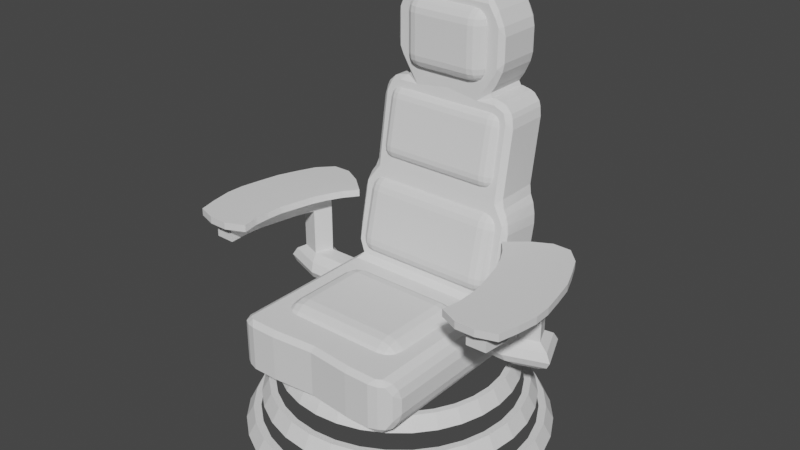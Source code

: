 # Source: TimeMachine.blend  (saved by Blender 3.0.42; exported with 4.5.12 LTS)
import bpy
from mathutils import Matrix  # noqa: F401  (used for matrix-valued properties, if any)

bpy.ops.wm.read_factory_settings(use_empty=True)
scene = bpy.context.scene
scene.name = 'Scene'

# ---- collections
col_reference_images = bpy.data.collections.new('Reference Images'); scene.collection.children.link(col_reference_images)
col_chair = bpy.data.collections.new('Chair'); scene.collection.children.link(col_chair)
col_cushions = bpy.data.collections.new('Cushions'); col_chair.children.link(col_cushions)

# ---- world
world_world = bpy.data.worlds.new('World'); scene.world = world_world
world_world.use_nodes = True; world_world.node_tree.nodes.clear()
_N = world_world.node_tree.nodes; _L = world_world.node_tree.links
n0 = _N.new('ShaderNodeOutputWorld'); n0.name = 'World Output'; n0.location = (300, 300)
n1 = _N.new('ShaderNodeBackground'); n1.name = 'Background'; n1.location = (10, 300)
n1.inputs[0].default_value = (0.05088, 0.05088, 0.05088, 1.0)
_L.new(n1.outputs[0], n0.inputs[0])
n0.is_active_output = True
world_world.color = (0.05088, 0.05088, 0.05088)
world_world.use_sun_shadow = False
world_world.sun_shadow_jitter_overblur = 0.0

# ---- meshes
me_cube_001 = bpy.data.meshes.new('Cube.001')
me_cube_001.from_pydata([(-0.6013, -0.1957, 1.017), (-0.6013, -0.1957, 1.18), (-0.6013, 1.097, 1.017), (-0.6013, 1.097, 1.18), (0.6013, -0.1957, 1.017), (0.6013, -0.1957, 1.18), (0.6013, 1.097, 1.017), (0.6013, 1.097, 1.18), (-0.6013, 0.7462, 1.017), (-0.6013, 0.7462, 1.18), (0.6013, 0.7462, 1.017), (0.6013, 0.7462, 1.18), (-0.3862, 0.9741, 2.692), (-0.3862, 1.324, 2.692), (0.3862, 0.9741, 2.692), (0.3862, 1.324, 2.692), (-0.3862, 0.9741, 2.909), (-0.3862, 1.324, 2.909), (0.3862, 0.9741, 2.909), (0.3862, 1.324, 2.909), (-0.3331, 1.324, 3.024), (-0.3331, 0.9741, 3.024), (0.3331, 1.324, 3.024), (0.3331, 0.9741, 3.024), (0.4817, 1.097, 0.9201), (0.4817, 1.097, 1.276), (0.4817, -0.2814, 0.9201), (0.4817, -0.2814, 1.276), (0.4817, 0.7462, 1.276), (0.4817, 0.7462, 0.9201), (0.4817, 1.224, 1.901), (0.4817, 0.8738, 1.901), (0.3331, 1.324, 2.577), (0.3331, 0.9741, 2.577), (0.2837, 1.097, 0.9201), (0.2837, -0.2814, 1.276), (0.2837, 0.7462, 0.9201), (0.2837, 1.097, 1.276), (0.2837, -0.2814, 0.9201), (0.2837, 0.7462, 1.276), (0.2837, 1.224, 1.901), (0.2837, 0.8738, 1.901), (0.2837, 1.324, 2.502), (0.2837, 0.9741, 2.502), (0.2837, 1.324, 3.099), (0.2837, 0.9741, 3.099), (0.3592, 1.324, 2.502), (0.4817, 1.304, 2.38), (0.4459, 1.318, 2.467), (0.4817, 0.9537, 2.38), (0.3592, 0.9741, 2.502), (0.4459, 0.9681, 2.467), (0.5454, 1.097, 1.276), (0.5454, -0.2418, 0.9201), (0.5454, 0.7462, 1.276), (0.5454, 1.097, 0.9201), (0.5454, -0.2418, 1.276), (0.5454, 0.7462, 0.9201), (0.0, 1.097, 0.9201), (0.0, -0.2554, 1.276), (0.0, 0.7462, 0.9201), (0.0, 1.097, 1.276), (0.0, -0.2554, 0.9201), (0.0, 0.7462, 1.276), (0.0, 1.224, 1.901), (0.0, 0.8738, 1.901), (0.0, 1.324, 2.502), (0.0, 0.9741, 2.502), (0.0, 1.324, 3.099), (0.0, 0.9741, 3.099), (-0.4817, 1.097, 0.9201), (-0.4817, 1.097, 1.276), (-0.4817, -0.2814, 0.9201), (-0.4817, -0.2814, 1.276), (-0.4817, 0.7462, 1.276), (-0.4817, 0.7462, 0.9201), (-0.4817, 1.224, 1.901), (-0.4817, 0.8738, 1.901), (-0.3331, 1.324, 2.577), (-0.3331, 0.9741, 2.577), (-0.2837, 1.097, 0.9201), (-0.2837, -0.2814, 1.276), (-0.2837, 0.7462, 0.9201), (-0.2837, 1.097, 1.276), (-0.2837, -0.2814, 0.9201), (-0.2837, 0.7462, 1.276), (-0.2837, 1.224, 1.901), (-0.2837, 0.8738, 1.901), (-0.2837, 1.324, 2.502), (-0.2837, 0.9741, 2.502), (-0.2837, 1.324, 3.099), (-0.2837, 0.9741, 3.099), (-0.3592, 1.324, 2.502), (-0.4817, 1.304, 2.38), (-0.4459, 1.318, 2.467), (-0.4817, 0.9537, 2.38), (-0.3592, 0.9741, 2.502), (-0.4459, 0.9681, 2.467), (-0.5454, 1.097, 1.276), (-0.5454, -0.2418, 0.9201), (-0.5454, 0.7462, 1.276), (-0.5454, 1.097, 0.9201), (-0.5454, -0.2418, 1.276), (-0.5454, 0.7462, 0.9201), (0.5235, 0.7614, 1.351), (0.5235, 1.109, 1.336), (0.5235, 0.8616, 1.841), (0.5235, 1.209, 1.826), (0.5543, 0.7811, 1.447), (0.5543, 1.125, 1.413), (0.5543, 0.8459, 1.764), (0.5543, 1.189, 1.73), (-0.5235, 0.7614, 1.351), (-0.5235, 1.109, 1.336), (-0.5235, 0.8616, 1.841), (-0.5235, 1.209, 1.826), (-0.5543, 0.7811, 1.447), (-0.5543, 1.125, 1.413), (-0.5543, 0.8459, 1.764), (-0.5543, 1.189, 1.73)], [], [(101, 103, 8, 2), (55, 52, 7, 6), (10, 11, 5, 4), (84, 62, 59, 81), (57, 10, 4, 53), (101, 2, 3, 98), (63, 65, 87, 85), (55, 6, 10, 57), (6, 7, 11, 10), (21, 16, 12, 79), (23, 33, 14, 18), (22, 23, 18, 19), (18, 14, 15, 19), (58, 60, 82, 80), (42, 44, 22, 32), (83, 86, 64, 61), (43, 42, 32, 33), (72, 84, 81, 73), (80, 70, 71, 83), (88, 78, 20, 90), (32, 22, 19, 15), (90, 91, 69, 68), (54, 11, 7, 52), (45, 43, 33, 23), (41, 31, 49, 51, 50, 43), (39, 28, 31, 41), (34, 24, 29, 36), (49, 31, 30, 47), (54, 28, 27, 56), (36, 29, 26, 38), (53, 56, 27, 26), (34, 37, 25, 24), (58, 61, 37, 34), (60, 36, 38, 62), (58, 34, 36, 60), (65, 41, 43, 67), (63, 39, 41, 65), (67, 43, 45, 69), (44, 45, 23, 22), (33, 32, 15, 14), (43, 50, 46, 42), (25, 37, 40, 30), (28, 39, 35, 27), (26, 27, 35, 38), (25, 30, 107, 105), (49, 47, 48, 51), (51, 48, 46, 50), (30, 40, 42, 46, 48, 47), (4, 5, 56, 53), (11, 54, 56, 5), (28, 54, 52, 25), (24, 55, 57, 29), (29, 57, 53, 26), (24, 25, 52, 55), (44, 68, 69, 45), (79, 12, 13, 78), (42, 66, 68, 44), (2, 8, 9, 3), (40, 64, 66, 42), (103, 99, 0, 8), (37, 61, 64, 40), (117, 116, 118, 119), (38, 35, 59, 62), (39, 63, 59, 35), (8, 0, 1, 9), (115, 119, 118, 114), (70, 75, 103, 101), (76, 115, 114, 77), (87, 89, 96, 97, 95, 77), (74, 112, 113, 71), (78, 13, 17, 20), (89, 79, 78, 88), (91, 21, 79, 89), (16, 17, 13, 12), (60, 62, 84, 82), (99, 72, 73, 102), (90, 20, 21, 91), (89, 88, 92, 96), (20, 17, 16, 21), (75, 72, 99, 103), (82, 84, 72, 75), (95, 93, 76, 77), (85, 87, 77, 74), (97, 96, 92, 94), (71, 113, 115, 76), (71, 76, 86, 83), (74, 73, 81, 85), (0, 99, 102, 1), (95, 97, 94, 93), (76, 93, 94, 92, 88, 86), (9, 1, 102, 100), (88, 90, 68, 66), (70, 101, 98, 71), (74, 71, 98, 100), (113, 117, 119, 115), (77, 114, 112, 74), (86, 88, 66, 64), (114, 118, 116, 112), (112, 116, 117, 113), (85, 81, 59, 63), (67, 69, 91, 89), (65, 67, 89, 87), (58, 80, 83, 61), (100, 102, 73, 74), (100, 98, 3, 9), (80, 82, 75, 70), (105, 107, 111, 109), (31, 28, 104, 106), (30, 31, 106, 107), (28, 25, 105, 104), (109, 111, 110, 108), (107, 106, 110, 111), (106, 104, 108, 110), (104, 105, 109, 108)])
_uv = me_cube_001.uv_layers.new(name='UVMap')
_uv.uv.foreach_set('vector', [0.3546, 0.5, 0.3546, 0.5678, 0.375, 0.5678, 0.375, 0.5, 0.375, 0.4796, 0.625, 0.4796, 0.625, 0.5, 0.375, 0.5, 0.375, 0.5678, 0.625, 0.5678, 0.625, 0.75, 0.375, 0.75, 0.375, 0.8206, 0.375, 0.875, 0.625, 0.875, 0.625, 0.8206, 0.3546, 0.5678, 0.375, 0.5678, 0.375, 0.75, 0.3546, 0.75, 0.375, 0.4796, 0.375, 0.5, 0.625, 0.5, 0.625, 0.4796, 0.75, 0.5678, 0.75, 0.5678, 0.6956, 0.5678, 0.6956, 0.5678, 0.3546, 0.5, 0.375, 0.5, 0.375, 0.5678, 0.3546, 0.5678, 0.375, 0.5, 0.625, 0.5, 0.625, 0.5678, 0.375, 0.5678, 0.6956, 0.5678, 0.6956, 0.5678, 0.6956, 0.5678, 0.6956, 0.5678, 0.6956, 0.5678, 0.6956, 0.5678, 0.6956, 0.5678, 0.6956, 0.5678, 0.6956, 0.5, 0.6956, 0.5678, 0.6956, 0.5678, 0.6956, 0.5, 0.6956, 0.5678, 0.6956, 0.5678, 0.625, 0.4294, 0.625, 0.4294, 0.25, 0.5, 0.25, 0.5678, 0.3044, 0.5678, 0.3044, 0.5, 0.625, 0.4294, 0.625, 0.4294, 0.625, 0.4294, 0.625, 0.4294, 0.625, 0.4294, 0.625, 0.4294, 0.625, 0.375, 0.625, 0.375, 0.6956, 0.5678, 0.625, 0.4294, 0.625, 0.4294, 0.6956, 0.5678, 0.375, 0.7826, 0.375, 0.8206, 0.625, 0.8206, 0.625, 0.7826, 0.375, 0.4294, 0.375, 0.4674, 0.625, 0.4674, 0.625, 0.4294, 0.625, 0.4294, 0.625, 0.4294, 0.625, 0.4294, 0.625, 0.4294, 0.625, 0.4294, 0.625, 0.4294, 0.625, 0.4294, 0.625, 0.4294, 0.6956, 0.5, 0.6956, 0.5678, 0.75, 0.5678, 0.75, 0.5, 0.6454, 0.5678, 0.625, 0.5678, 0.625, 0.5, 0.625, 0.4796, 0.6956, 0.5678, 0.6956, 0.5678, 0.6956, 0.5678, 0.6956, 0.5678, 0.6956, 0.5678, 0.6576, 0.5678, 0.6576, 0.5678, 0.6599, 0.5678, 0.6811, 0.5678, 0.6956, 0.5678, 0.6956, 0.5678, 0.6576, 0.5678, 0.6576, 0.5678, 0.6956, 0.5678, 0.3044, 0.5, 0.3424, 0.5, 0.3424, 0.5678, 0.3044, 0.5678, 0.6576, 0.5678, 0.6576, 0.5678, 0.625, 0.4674, 0.625, 0.4674, 0.6454, 0.5678, 0.6576, 0.5678, 0.6576, 0.75, 0.6454, 0.75, 0.3044, 0.5678, 0.3424, 0.5678, 0.3424, 0.75, 0.3044, 0.75, 0.375, 0.7704, 0.625, 0.7704, 0.625, 0.7826, 0.375, 0.7826, 0.375, 0.4294, 0.625, 0.4294, 0.625, 0.4674, 0.375, 0.4674, 0.375, 0.375, 0.625, 0.375, 0.625, 0.4294, 0.375, 0.4294, 0.25, 0.5678, 0.3044, 0.5678, 0.3044, 0.75, 0.25, 0.75, 0.25, 0.5, 0.3044, 0.5, 0.3044, 0.5678, 0.25, 0.5678, 0.75, 0.5678, 0.6956, 0.5678, 0.6956, 0.5678, 0.75, 0.5678, 0.75, 0.5678, 0.6956, 0.5678, 0.6956, 0.5678, 0.75, 0.5678, 0.75, 0.5678, 0.6956, 0.5678, 0.6956, 0.5678, 0.75, 0.5678, 0.6956, 0.5, 0.6956, 0.5678, 0.6956, 0.5678, 0.6956, 0.5, 0.6956, 0.5678, 0.625, 0.4294, 0.625, 0.4294, 0.6956, 0.5678, 0.6956, 0.5678, 0.6811, 0.5678, 0.625, 0.4439, 0.625, 0.4294, 0.625, 0.4674, 0.625, 0.4294, 0.625, 0.4294, 0.625, 0.4674, 0.6576, 0.5678, 0.6956, 0.5678, 0.6956, 0.75, 0.6576, 0.75, 0.375, 0.7826, 0.625, 0.7826, 0.625, 0.8206, 0.375, 0.8206, 0.625, 0.4674, 0.625, 0.4674, 0.625, 0.4674, 0.625, 0.4674, 0.6576, 0.5678, 0.625, 0.4674, 0.6254, 0.4663, 0.6599, 0.5678, 0.6599, 0.5678, 0.6254, 0.4663, 0.625, 0.4439, 0.6811, 0.5678, 0.625, 0.4674, 0.625, 0.4294, 0.625, 0.4294, 0.625, 0.4439, 0.6254, 0.4663, 0.625, 0.4674, 0.375, 0.75, 0.625, 0.75, 0.625, 0.7704, 0.375, 0.7704, 0.625, 0.5678, 0.6454, 0.5678, 0.6454, 0.75, 0.625, 0.75, 0.6576, 0.5678, 0.6454, 0.5678, 0.625, 0.4796, 0.625, 0.4674, 0.3424, 0.5, 0.3546, 0.5, 0.3546, 0.5678, 0.3424, 0.5678, 0.3424, 0.5678, 0.3546, 0.5678, 0.3546, 0.75, 0.3424, 0.75, 0.375, 0.4674, 0.625, 0.4674, 0.625, 0.4796, 0.375, 0.4796, 0.6956, 0.5, 0.75, 0.5, 0.75, 0.5678, 0.6956, 0.5678, 0.6956, 0.5678, 0.6956, 0.5678, 0.625, 0.4294, 0.625, 0.4294, 0.625, 0.4294, 0.625, 0.375, 0.625, 0.375, 0.625, 0.4294, 0.375, 0.5, 0.375, 0.5678, 0.625, 0.5678, 0.625, 0.5, 0.625, 0.4294, 0.625, 0.375, 0.625, 0.375, 0.625, 0.4294, 0.3546, 0.5678, 0.3546, 0.75, 0.375, 0.75, 0.375, 0.5678, 0.625, 0.4294, 0.625, 0.375, 0.625, 0.375, 0.625, 0.4294, 0.625, 0.4674, 0.6576, 0.5678, 0.6576, 0.5678, 0.625, 0.4674, 0.375, 0.8206, 0.625, 0.8206, 0.625, 0.875, 0.375, 0.875, 0.6956, 0.5678, 0.75, 0.5678, 0.75, 0.75, 0.6956, 0.75, 0.375, 0.5678, 0.375, 0.75, 0.625, 0.75, 0.625, 0.5678, 0.625, 0.4674, 0.625, 0.4674, 0.6576, 0.5678, 0.6576, 0.5678, 0.3424, 0.5, 0.3424, 0.5678, 0.3546, 0.5678, 0.3546, 0.5, 0.625, 0.4674, 0.625, 0.4674, 0.6576, 0.5678, 0.6576, 0.5678, 0.6956, 0.5678, 0.6956, 0.5678, 0.6811, 0.5678, 0.6599, 0.5678, 0.6576, 0.5678, 0.6576, 0.5678, 0.6576, 0.5678, 0.6576, 0.5678, 0.625, 0.4674, 0.625, 0.4674, 0.625, 0.4294, 0.625, 0.4294, 0.625, 0.4294, 0.625, 0.4294, 0.6956, 0.5678, 0.6956, 0.5678, 0.625, 0.4294, 0.625, 0.4294, 0.6956, 0.5678, 0.6956, 0.5678, 0.6956, 0.5678, 0.6956, 0.5678, 0.6956, 0.5678, 0.625, 0.4294, 0.625, 0.4294, 0.6956, 0.5678, 0.25, 0.5678, 0.25, 0.75, 0.3044, 0.75, 0.3044, 0.5678, 0.375, 0.7704, 0.375, 0.7826, 0.625, 0.7826, 0.625, 0.7704, 0.6956, 0.5, 0.6956, 0.5, 0.6956, 0.5678, 0.6956, 0.5678, 0.6956, 0.5678, 0.625, 0.4294, 0.625, 0.4439, 0.6811, 0.5678, 0.6956, 0.5, 0.6956, 0.5, 0.6956, 0.5678, 0.6956, 0.5678, 0.3424, 0.5678, 0.3424, 0.75, 0.3546, 0.75, 0.3546, 0.5678, 0.3044, 0.5678, 0.3044, 0.75, 0.3424, 0.75, 0.3424, 0.5678, 0.6576, 0.5678, 0.625, 0.4674, 0.625, 0.4674, 0.6576, 0.5678, 0.6956, 0.5678, 0.6956, 0.5678, 0.6576, 0.5678, 0.6576, 0.5678, 0.6599, 0.5678, 0.6811, 0.5678, 0.625, 0.4439, 0.6254, 0.4663, 0.625, 0.4674, 0.625, 0.4674, 0.625, 0.4674, 0.625, 0.4674, 0.625, 0.4674, 0.625, 0.4674, 0.625, 0.4294, 0.625, 0.4294, 0.6576, 0.5678, 0.6576, 0.75, 0.6956, 0.75, 0.6956, 0.5678, 0.375, 0.75, 0.375, 0.7704, 0.625, 0.7704, 0.625, 0.75, 0.6576, 0.5678, 0.6599, 0.5678, 0.6254, 0.4663, 0.625, 0.4674, 0.625, 0.4674, 0.625, 0.4674, 0.6254, 0.4663, 0.625, 0.4439, 0.625, 0.4294, 0.625, 0.4294, 0.625, 0.5678, 0.625, 0.75, 0.6454, 0.75, 0.6454, 0.5678, 0.625, 0.4294, 0.625, 0.4294, 0.625, 0.375, 0.625, 0.375, 0.375, 0.4674, 0.375, 0.4796, 0.625, 0.4796, 0.625, 0.4674, 0.6576, 0.5678, 0.625, 0.4674, 0.625, 0.4796, 0.6454, 0.5678, 0.625, 0.4674, 0.625, 0.4674, 0.625, 0.4674, 0.625, 0.4674, 0.6576, 0.5678, 0.6576, 0.5678, 0.6576, 0.5678, 0.6576, 0.5678, 0.625, 0.4294, 0.625, 0.4294, 0.625, 0.375, 0.625, 0.375, 0.6576, 0.5678, 0.6576, 0.5678, 0.6576, 0.5678, 0.6576, 0.5678, 0.6576, 0.5678, 0.6576, 0.5678, 0.625, 0.4674, 0.625, 0.4674, 0.6956, 0.5678, 0.6956, 0.75, 0.75, 0.75, 0.75, 0.5678, 0.75, 0.5678, 0.75, 0.5678, 0.6956, 0.5678, 0.6956, 0.5678, 0.75, 0.5678, 0.75, 0.5678, 0.6956, 0.5678, 0.6956, 0.5678, 0.375, 0.375, 0.375, 0.4294, 0.625, 0.4294, 0.625, 0.375, 0.6454, 0.5678, 0.6454, 0.75, 0.6576, 0.75, 0.6576, 0.5678, 0.6454, 0.5678, 0.625, 0.4796, 0.625, 0.5, 0.625, 0.5678, 0.3044, 0.5, 0.3044, 0.5678, 0.3424, 0.5678, 0.3424, 0.5, 0.625, 0.4674, 0.625, 0.4674, 0.625, 0.4674, 0.625, 0.4674, 0.6576, 0.5678, 0.6576, 0.5678, 0.6576, 0.5678, 0.6576, 0.5678, 0.625, 0.4674, 0.6576, 0.5678, 0.6576, 0.5678, 0.625, 0.4674, 0.6576, 0.5678, 0.625, 0.4674, 0.625, 0.4674, 0.6576, 0.5678, 0.625, 0.4674, 0.625, 0.4674, 0.6576, 0.5678, 0.6576, 0.5678, 0.625, 0.4674, 0.6576, 0.5678, 0.6576, 0.5678, 0.625, 0.4674, 0.6576, 0.5678, 0.6576, 0.5678, 0.6576, 0.5678, 0.6576, 0.5678, 0.6576, 0.5678, 0.625, 0.4674, 0.625, 0.4674, 0.6576, 0.5678])
me_cube_001.use_remesh_fix_poles = True
me_cube_001.use_remesh_preserve_attributes = False
me_cube_001.update()
me_cylinder = bpy.data.meshes.new('Cylinder')
me_cylinder.from_pydata([(0.0, 0.97, -0.045), (0.0, 0.97, 0.045), (0.1892, 0.9514, -0.045), (0.1892, 0.9514, 0.045), (0.3712, 0.8962, -0.045), (0.3712, 0.8962, 0.045), (0.5389, 0.8065, -0.045), (0.5389, 0.8065, 0.045), (0.6859, 0.6859, -0.045), (0.6859, 0.6859, 0.045), (0.8065, 0.5389, -0.045), (0.8065, 0.5389, 0.045), (0.8962, 0.3712, -0.045), (0.8962, 0.3712, 0.045), (0.9514, 0.1892, -0.045), (0.9514, 0.1892, 0.045), (0.97, -4.24e-08, -0.045), (0.97, -4.24e-08, 0.045), (0.9514, -0.1892, -0.045), (0.9514, -0.1892, 0.045), (0.8962, -0.3712, -0.045), (0.8962, -0.3712, 0.045), (0.8065, -0.5389, -0.045), (0.8065, -0.5389, 0.045), (0.6859, -0.6859, -0.045), (0.6859, -0.6859, 0.045), (0.5389, -0.8065, -0.045), (0.5389, -0.8065, 0.045), (0.3712, -0.8962, -0.045), (0.3712, -0.8962, 0.045), (0.1892, -0.9514, -0.045), (0.1892, -0.9514, 0.045), (-8.48e-08, -0.97, -0.045), (-8.48e-08, -0.97, 0.045), (-0.1892, -0.9514, -0.045), (-0.1892, -0.9514, 0.045), (-0.3712, -0.8962, -0.045), (-0.3712, -0.8962, 0.045), (-0.5389, -0.8065, -0.045), (-0.5389, -0.8065, 0.045), (-0.6859, -0.6859, -0.045), (-0.6859, -0.6859, 0.045), (-0.8065, -0.5389, -0.045), (-0.8065, -0.5389, 0.045), (-0.8962, -0.3712, -0.045), (-0.8962, -0.3712, 0.045), (-0.9514, -0.1892, -0.045), (-0.9514, -0.1892, 0.045), (-0.97, 1.157e-08, -0.045), (-0.97, 1.157e-08, 0.045), (-0.9514, 0.1892, -0.045), (-0.9514, 0.1892, 0.045), (-0.8962, 0.3712, -0.045), (-0.8962, 0.3712, 0.045), (-0.8065, 0.5389, -0.045), (-0.8065, 0.5389, 0.045), (-0.6859, 0.6859, -0.045), (-0.6859, 0.6859, 0.045), (-0.5389, 0.8065, -0.045), (-0.5389, 0.8065, 0.045), (-0.3712, 0.8962, -0.045), (-0.3712, 0.8962, 0.045), (-0.1892, 0.9514, -0.045), (-0.1892, 0.9514, 0.045)], [], [(0, 1, 3, 2), (2, 3, 5, 4), (4, 5, 7, 6), (6, 7, 9, 8), (8, 9, 11, 10), (10, 11, 13, 12), (12, 13, 15, 14), (14, 15, 17, 16), (16, 17, 19, 18), (18, 19, 21, 20), (20, 21, 23, 22), (22, 23, 25, 24), (24, 25, 27, 26), (26, 27, 29, 28), (28, 29, 31, 30), (30, 31, 33, 32), (32, 33, 35, 34), (34, 35, 37, 36), (36, 37, 39, 38), (38, 39, 41, 40), (40, 41, 43, 42), (42, 43, 45, 44), (44, 45, 47, 46), (46, 47, 49, 48), (48, 49, 51, 50), (50, 51, 53, 52), (52, 53, 55, 54), (54, 55, 57, 56), (56, 57, 59, 58), (58, 59, 61, 60), (60, 61, 63, 62), (62, 63, 1, 0)])
_uv = me_cylinder.uv_layers.new(name='UVMap')
_uv.uv.foreach_set('vector', [1.0, 0.0, 1.0, 1.0, 0.9688, 1.0, 0.9688, 0.0, 0.9688, 0.0, 0.9688, 1.0, 0.9375, 1.0, 0.9375, 0.0, 0.9375, 0.0, 0.9375, 1.0, 0.9062, 1.0, 0.9062, 0.0, 0.9062, 0.0, 0.9062, 1.0, 0.875, 1.0, 0.875, 0.0, 0.875, 0.0, 0.875, 1.0, 0.8438, 1.0, 0.8438, 0.0, 0.8438, 0.0, 0.8438, 1.0, 0.8125, 1.0, 0.8125, 0.0, 0.8125, 0.0, 0.8125, 1.0, 0.7812, 1.0, 0.7812, 0.0, 0.7812, 0.0, 0.7812, 1.0, 0.75, 1.0, 0.75, 0.0, 0.75, 0.0, 0.75, 1.0, 0.7188, 1.0, 0.7188, 0.0, 0.7188, 0.0, 0.7188, 1.0, 0.6875, 1.0, 0.6875, 0.0, 0.6875, 0.0, 0.6875, 1.0, 0.6562, 1.0, 0.6562, 0.0, 0.6562, 0.0, 0.6562, 1.0, 0.625, 1.0, 0.625, 0.0, 0.625, 0.0, 0.625, 1.0, 0.5938, 1.0, 0.5938, 0.0, 0.5938, 0.0, 0.5938, 1.0, 0.5625, 1.0, 0.5625, 0.0, 0.5625, 0.0, 0.5625, 1.0, 0.5312, 1.0, 0.5312, 0.0, 0.5312, 0.0, 0.5312, 1.0, 0.5, 1.0, 0.5, 0.0, 0.5, 0.0, 0.5, 1.0, 0.4688, 1.0, 0.4688, 0.0, 0.4688, 0.0, 0.4688, 1.0, 0.4375, 1.0, 0.4375, 0.0, 0.4375, 0.0, 0.4375, 1.0, 0.4062, 1.0, 0.4062, 0.0, 0.4062, 0.0, 0.4062, 1.0, 0.375, 1.0, 0.375, 0.0, 0.375, 0.0, 0.375, 1.0, 0.3438, 1.0, 0.3438, 0.0, 0.3438, 0.0, 0.3438, 1.0, 0.3125, 1.0, 0.3125, 0.0, 0.3125, 0.0, 0.3125, 1.0, 0.2812, 1.0, 0.2812, 0.0, 0.2812, 0.0, 0.2812, 1.0, 0.25, 1.0, 0.25, 0.0, 0.25, 0.0, 0.25, 1.0, 0.2188, 1.0, 0.2188, 0.0, 0.2188, 0.0, 0.2188, 1.0, 0.1875, 1.0, 0.1875, 0.0, 0.1875, 0.0, 0.1875, 1.0, 0.1562, 1.0, 0.1562, 0.0, 0.1562, 0.0, 0.1562, 1.0, 0.125, 1.0, 0.125, 0.0, 0.125, 0.0, 0.125, 1.0, 0.09375, 1.0, 0.09375, 0.0, 0.09375, 0.0, 0.09375, 1.0, 0.0625, 1.0, 0.0625, 0.0, 0.0625, 0.0, 0.0625, 1.0, 0.03125, 1.0, 0.03125, 0.0, 0.03125, 0.0, 0.03125, 1.0, 0.0, 1.0, 0.0, 0.0])
me_cylinder.use_remesh_fix_poles = True
me_cylinder.use_remesh_preserve_attributes = False
me_cylinder.update()
me_plane = bpy.data.meshes.new('Plane')
me_plane.from_pydata([(0.7537, -0.01756, 1.722), (1.128, -0.02922, 1.722), (0.5602, 0.8024, 1.722), (0.9271, 0.9726, 1.722), (0.741, 0.4125, 1.722), (1.153, 0.4899, 1.722), (1.074, 0.7541, 1.722), (0.6762, 0.6219, 1.722), (1.019, 0.8768, 1.722), (0.6271, 0.7147, 1.722), (0.7162, 0.5172, 1.722), (1.124, 0.6271, 1.722), (0.7754, 0.2038, 1.722), (1.182, 0.2367, 1.722), (1.178, 0.3544, 1.722), (0.7684, 0.2992, 1.722), (0.7747, 0.09185, 1.722), (1.16, 0.1012, 1.722), (0.8784, -0.07347, 1.722), (1.003, -0.07168, 1.722), (0.8078, 0.9748, 1.722), (0.684, 0.9084, 1.722), (1.015, 0.4661, 1.722), (0.8782, 0.4374, 1.722), (0.9414, 0.7393, 1.722), (0.8088, 0.6903, 1.722), (0.8886, 0.8646, 1.722), (0.7578, 0.8045, 1.722), (0.9878, 0.6064, 1.722), (0.852, 0.5657, 1.722), (1.047, 0.2012, 1.722), (0.9109, 0.189, 1.722), (1.041, 0.3237, 1.722), (0.9048, 0.3033, 1.722), (1.032, 0.05935, 1.722), (0.9031, 0.05589, 1.722), (0.7537, -0.01756, 1.675), (1.128, -0.02922, 1.675), (0.5602, 0.8024, 1.675), (0.9271, 0.9726, 1.675), (0.741, 0.4125, 1.675), (1.153, 0.4899, 1.675), (1.074, 0.7541, 1.675), (0.6762, 0.6219, 1.675), (1.019, 0.8768, 1.675), (0.6271, 0.7147, 1.675), (0.7162, 0.5172, 1.675), (1.124, 0.6271, 1.675), (0.7754, 0.2038, 1.675), (1.182, 0.2367, 1.675), (1.178, 0.3544, 1.675), (0.7684, 0.2992, 1.675), (0.7747, 0.09185, 1.675), (1.16, 0.1012, 1.675), (0.8784, -0.07347, 1.675), (1.003, -0.07168, 1.675), (0.8078, 0.9748, 1.675), (0.684, 0.9084, 1.675), (1.015, 0.408, 1.675), (0.8782, 0.3793, 1.675), (0.9414, 0.6813, 1.675), (0.8088, 0.6323, 1.675), (0.8886, 0.8066, 1.675), (0.7578, 0.7465, 1.675), (0.9878, 0.5484, 1.675), (0.852, 0.5077, 1.675), (1.047, 0.1432, 1.675), (0.9109, 0.131, 1.675), (1.041, 0.2657, 1.675), (0.9048, 0.2453, 1.675), (1.032, 0.001327, 1.675), (0.9031, -0.002138, 1.675), (1.015, 0.408, 1.551), (0.8782, 0.3793, 1.551), (0.9414, 0.6813, 1.551), (0.8088, 0.6323, 1.551), (0.8886, 0.8066, 1.551), (0.7578, 0.7465, 1.551), (0.9878, 0.5484, 1.551), (0.852, 0.5077, 1.551), (1.047, 0.1432, 1.551), (0.9109, 0.131, 1.551), (1.041, 0.2657, 1.551), (0.9048, 0.2453, 1.551), (1.032, 0.001327, 1.551), (0.9031, -0.002138, 1.551), (0.9414, 0.6813, 1.242), (0.8088, 0.6323, 1.242), (0.8886, 0.8066, 1.242), (0.7578, 0.7465, 1.242), (0.9414, 0.6813, 1.055), (0.8088, 0.6323, 1.055), (0.8886, 0.8066, 1.055), (0.7578, 0.7465, 1.055), (0.7665, 0.544, 1.149), (0.6622, 0.7778, 1.149), (1.038, 0.6442, 1.149), (0.9299, 0.9007, 1.149), (0.694, 0.7674, 1.202), (0.7805, 0.5733, 1.202), (1.006, 0.6565, 1.202), (0.9162, 0.8695, 1.202), (0.7773, 0.5666, 1.102), (1.013, 0.6537, 1.102), (0.9193, 0.8766, 1.102), (0.6867, 0.7698, 1.102), (0.5097, 0.6323, 1.242), (0.4587, 0.7465, 1.242), (0.5097, 0.6323, 1.055), (0.4587, 0.7465, 1.055), (0.4782, 0.5666, 1.102), (0.3948, 0.7674, 1.202), (0.4814, 0.5733, 1.202), (0.4674, 0.544, 1.149), (0.3876, 0.7698, 1.102), (0.3631, 0.7778, 1.149)], [], [(26, 20, 3, 8), (32, 22, 5, 14), (28, 24, 6, 11), (24, 26, 8, 6), (22, 28, 11, 5), (34, 30, 13, 17), (30, 32, 14, 13), (19, 34, 17, 1), (0, 16, 35, 18), (18, 35, 34, 19), (12, 15, 33, 31), (31, 33, 32, 30), (16, 12, 31, 35), (35, 31, 30, 34), (4, 10, 29, 23), (23, 29, 28, 22), (7, 9, 27, 25), (25, 27, 26, 24), (10, 7, 25, 29), (29, 25, 24, 28), (15, 4, 23, 33), (33, 23, 22, 32), (9, 2, 21, 27), (27, 21, 20, 26), (62, 44, 39, 56), (68, 50, 41, 58), (64, 47, 42, 60), (60, 42, 44, 62), (58, 41, 47, 64), (70, 53, 49, 66), (66, 49, 50, 68), (55, 37, 53, 70), (36, 54, 71, 52), (54, 55, 70, 71), (48, 67, 69, 51), (68, 58, 72, 82), (52, 71, 67, 48), (70, 66, 80, 84), (40, 59, 65, 46), (59, 69, 83, 73), (43, 61, 63, 45), (67, 71, 85, 81), (46, 65, 61, 43), (64, 60, 74, 78), (51, 69, 59, 40), (66, 68, 82, 80), (45, 63, 57, 38), (63, 62, 56, 57), (11, 6, 42, 47), (12, 16, 52, 48), (16, 0, 36, 52), (9, 7, 43, 45), (1, 17, 53, 37), (19, 1, 37, 55), (15, 12, 48, 51), (8, 3, 39, 44), (17, 13, 49, 53), (6, 8, 44, 42), (0, 18, 54, 36), (21, 2, 38, 57), (2, 9, 45, 38), (18, 19, 55, 54), (10, 4, 40, 46), (13, 14, 50, 49), (3, 20, 56, 39), (14, 5, 41, 50), (4, 15, 51, 40), (7, 10, 46, 43), (20, 21, 57, 56), (5, 11, 47, 41), (81, 80, 82, 83), (85, 84, 80, 81), (73, 72, 78, 79), (74, 76, 88, 86), (79, 78, 74, 75), (83, 82, 72, 73), (62, 63, 77, 76), (65, 59, 73, 79), (71, 70, 84, 85), (58, 64, 78, 72), (63, 61, 75, 77), (60, 62, 76, 74), (69, 67, 81, 83), (61, 65, 79, 75), (95, 98, 111, 115), (75, 74, 86, 87), (76, 77, 89, 88), (77, 75, 87, 89), (91, 90, 92, 93), (102, 103, 90, 91), (103, 104, 92, 90), (104, 105, 93, 92), (101, 98, 95, 97), (100, 101, 97, 96), (99, 100, 96, 94), (105, 95, 115, 114), (91, 93, 109, 108), (87, 86, 100, 99), (86, 88, 101, 100), (88, 89, 98, 101), (97, 95, 105, 104), (96, 97, 104, 103), (94, 96, 103, 102), (98, 89, 107, 111), (93, 105, 114, 109), (87, 99, 112, 106), (94, 102, 110, 113), (102, 91, 108, 110), (89, 87, 106, 107), (99, 94, 113, 112)])
_uv = me_plane.uv_layers.new(name='UVMap')
_uv.uv.foreach_set('vector', [0.757, 0.8812, 0.6667, 1.0, 1.0, 1.0, 1.09, 0.881, 0.7451, 0.3657, 0.6667, 0.5, 1.0, 0.5, 1.078, 0.3661, 0.7396, 0.6315, 0.7572, 0.7582, 1.091, 0.758, 1.073, 0.6313, 0.7572, 0.7582, 0.757, 0.8812, 1.09, 0.881, 1.091, 0.758, 0.6667, 0.5, 0.7396, 0.6315, 1.073, 0.6313, 1.0, 0.5, 0.7321, 0.1236, 0.7715, 0.2527, 1.105, 0.2525, 1.066, 0.1236, 0.7715, 0.2527, 0.7451, 0.3657, 1.078, 0.3661, 1.105, 0.2525, 0.6667, 0.0, 0.7321, 0.1236, 1.066, 0.1236, 1.0, 0.0, 0.0, 0.0, 0.0651, 0.1235, 0.3986, 0.1235, 0.3333, 0.0, 0.3333, 0.0, 0.3986, 0.1235, 0.7321, 0.1236, 0.6667, 0.0, 0.1051, 0.2531, 0.07845, 0.3648, 0.4118, 0.3652, 0.4383, 0.2529, 0.4383, 0.2529, 0.4118, 0.3652, 0.7451, 0.3657, 0.7715, 0.2527, 0.0651, 0.1235, 0.1051, 0.2531, 0.4383, 0.2529, 0.3986, 0.1235, 0.3986, 0.1235, 0.4383, 0.2529, 0.7715, 0.2527, 0.7321, 0.1236, 0.0, 0.5, 0.07305, 0.632, 0.4063, 0.6318, 0.3333, 0.5, 0.3333, 0.5, 0.4063, 0.6318, 0.7396, 0.6315, 0.6667, 0.5, 0.09045, 0.7586, 0.09028, 0.8815, 0.4237, 0.8814, 0.4238, 0.7584, 0.4238, 0.7584, 0.4237, 0.8814, 0.757, 0.8812, 0.7572, 0.7582, 0.07305, 0.632, 0.09045, 0.7586, 0.4238, 0.7584, 0.4063, 0.6318, 0.4063, 0.6318, 0.4238, 0.7584, 0.7572, 0.7582, 0.7396, 0.6315, 0.07845, 0.3648, 0.0, 0.5, 0.3333, 0.5, 0.4118, 0.3652, 0.4118, 0.3652, 0.3333, 0.5, 0.6667, 0.5, 0.7451, 0.3657, 0.09028, 0.8815, 0.0, 1.0, 0.3333, 1.0, 0.4237, 0.8814, 0.4237, 0.8814, 0.3333, 1.0, 0.6667, 1.0, 0.757, 0.8812, 0.757, 0.8812, 1.09, 0.881, 1.0, 1.0, 0.6667, 1.0, 0.7451, 0.3657, 1.078, 0.3661, 1.0, 0.5, 0.6667, 0.5, 0.7396, 0.6315, 1.073, 0.6313, 1.091, 0.758, 0.7572, 0.7582, 0.7572, 0.7582, 1.091, 0.758, 1.09, 0.881, 0.757, 0.8812, 0.6667, 0.5, 1.0, 0.5, 1.073, 0.6313, 0.7396, 0.6315, 0.7321, 0.1236, 1.066, 0.1236, 1.105, 0.2525, 0.7715, 0.2527, 0.7715, 0.2527, 1.105, 0.2525, 1.078, 0.3661, 0.7451, 0.3657, 0.6667, 0.0, 1.0, 0.0, 1.066, 0.1236, 0.7321, 0.1236, 0.0, 0.0, 0.3333, 0.0, 0.3986, 0.1235, 0.0651, 0.1235, 0.3333, 0.0, 0.6667, 0.0, 0.7321, 0.1236, 0.3986, 0.1235, 0.1051, 0.2531, 0.4383, 0.2529, 0.4118, 0.3652, 0.07845, 0.3648, 0.7451, 0.3657, 0.6667, 0.5, 0.6667, 0.5, 0.7451, 0.3657, 0.0651, 0.1235, 0.3986, 0.1235, 0.4383, 0.2529, 0.1051, 0.2531, 0.7321, 0.1236, 0.7715, 0.2527, 0.7715, 0.2527, 0.7321, 0.1236, 0.0, 0.5, 0.3333, 0.5, 0.4063, 0.6318, 0.07305, 0.632, 0.3333, 0.5, 0.4118, 0.3652, 0.4118, 0.3652, 0.3333, 0.5, 0.09045, 0.7586, 0.4238, 0.7584, 0.4237, 0.8814, 0.09028, 0.8815, 0.4383, 0.2529, 0.3986, 0.1235, 0.3986, 0.1235, 0.4383, 0.2529, 0.07305, 0.632, 0.4063, 0.6318, 0.4238, 0.7584, 0.09045, 0.7586, 0.7396, 0.6315, 0.7572, 0.7582, 0.7572, 0.7582, 0.7396, 0.6315, 0.07845, 0.3648, 0.4118, 0.3652, 0.3333, 0.5, 0.0, 0.5, 0.7715, 0.2527, 0.7451, 0.3657, 0.7451, 0.3657, 0.7715, 0.2527, 0.09028, 0.8815, 0.4237, 0.8814, 0.3333, 1.0, 0.0, 1.0, 0.4237, 0.8814, 0.757, 0.8812, 0.6667, 1.0, 0.3333, 1.0, 1.073, 0.6313, 1.091, 0.758, 1.091, 0.758, 1.073, 0.6313, 0.1051, 0.2531, 0.0651, 0.1235, 0.0651, 0.1235, 0.1051, 0.2531, 0.0651, 0.1235, 0.0, 0.0, 0.0, 0.0, 0.0651, 0.1235, 0.09028, 0.8815, 0.09045, 0.7586, 0.09045, 0.7586, 0.09028, 0.8815, 1.0, 0.0, 1.066, 0.1236, 1.066, 0.1236, 1.0, 0.0, 0.6667, 0.0, 1.0, 0.0, 1.0, 0.0, 0.6667, 0.0, 0.07845, 0.3648, 0.1051, 0.2531, 0.1051, 0.2531, 0.07845, 0.3648, 1.09, 0.881, 1.0, 1.0, 1.0, 1.0, 1.09, 0.881, 1.066, 0.1236, 1.105, 0.2525, 1.105, 0.2525, 1.066, 0.1236, 1.091, 0.758, 1.09, 0.881, 1.09, 0.881, 1.091, 0.758, 0.0, 0.0, 0.3333, 0.0, 0.3333, 0.0, 0.0, 0.0, 0.3333, 1.0, 0.0, 1.0, 0.0, 1.0, 0.3333, 1.0, 0.0, 1.0, 0.09028, 0.8815, 0.09028, 0.8815, 0.0, 1.0, 0.3333, 0.0, 0.6667, 0.0, 0.6667, 0.0, 0.3333, 0.0, 0.07305, 0.632, 0.0, 0.5, 0.0, 0.5, 0.07305, 0.632, 1.105, 0.2525, 1.078, 0.3661, 1.078, 0.3661, 1.105, 0.2525, 1.0, 1.0, 0.6667, 1.0, 0.6667, 1.0, 1.0, 1.0, 1.078, 0.3661, 1.0, 0.5, 1.0, 0.5, 1.078, 0.3661, 0.0, 0.5, 0.07845, 0.3648, 0.07845, 0.3648, 0.0, 0.5, 0.09045, 0.7586, 0.07305, 0.632, 0.07305, 0.632, 0.09045, 0.7586, 0.6667, 1.0, 0.3333, 1.0, 0.3333, 1.0, 0.6667, 1.0, 1.0, 0.5, 1.073, 0.6313, 1.073, 0.6313, 1.0, 0.5, 0.4383, 0.2529, 0.7715, 0.2527, 0.7451, 0.3657, 0.4118, 0.3652, 0.3986, 0.1235, 0.7321, 0.1236, 0.7715, 0.2527, 0.4383, 0.2529, 0.3333, 0.5, 0.6667, 0.5, 0.7396, 0.6315, 0.4063, 0.6318, 0.7572, 0.7582, 0.757, 0.8812, 0.757, 0.8812, 0.7572, 0.7582, 0.4063, 0.6318, 0.7396, 0.6315, 0.7572, 0.7582, 0.4238, 0.7584, 0.4118, 0.3652, 0.7451, 0.3657, 0.6667, 0.5, 0.3333, 0.5, 0.757, 0.8812, 0.4237, 0.8814, 0.4237, 0.8814, 0.757, 0.8812, 0.4063, 0.6318, 0.3333, 0.5, 0.3333, 0.5, 0.4063, 0.6318, 0.3986, 0.1235, 0.7321, 0.1236, 0.7321, 0.1236, 0.3986, 0.1235, 0.6667, 0.5, 0.7396, 0.6315, 0.7396, 0.6315, 0.6667, 0.5, 0.4237, 0.8814, 0.4238, 0.7584, 0.4238, 0.7584, 0.4237, 0.8814, 0.7572, 0.7582, 0.757, 0.8812, 0.757, 0.8812, 0.7572, 0.7582, 0.4118, 0.3652, 0.4383, 0.2529, 0.4383, 0.2529, 0.4118, 0.3652, 0.4238, 0.7584, 0.4063, 0.6318, 0.4063, 0.6318, 0.4238, 0.7584, 0.4237, 0.8814, 0.4237, 0.8814, 0.4237, 0.8814, 0.4237, 0.8814, 0.4238, 0.7584, 0.7572, 0.7582, 0.7572, 0.7582, 0.4238, 0.7584, 0.757, 0.8812, 0.4237, 0.8814, 0.4237, 0.8814, 0.757, 0.8812, 0.4237, 0.8814, 0.4238, 0.7584, 0.4238, 0.7584, 0.4237, 0.8814, 0.4238, 0.7584, 0.7572, 0.7582, 0.757, 0.8812, 0.4237, 0.8814, 0.4238, 0.7535, 0.7572, 0.7531, 0.7572, 0.7582, 0.4238, 0.7584, 0.7572, 0.7531, 0.757, 0.8862, 0.757, 0.8812, 0.7572, 0.7582, 0.757, 0.8862, 0.4236, 0.8866, 0.4237, 0.8814, 0.757, 0.8812, 0.757, 0.8812, 0.4237, 0.8814, 0.4237, 0.8814, 0.757, 0.8812, 0.7572, 0.7582, 0.757, 0.8812, 0.757, 0.8812, 0.7572, 0.7582, 0.4238, 0.7584, 0.7572, 0.7582, 0.7572, 0.7582, 0.4238, 0.7584, 0.4236, 0.8866, 0.4237, 0.8814, 0.4237, 0.8814, 0.4236, 0.8866, 0.4238, 0.7584, 0.4237, 0.8814, 0.4237, 0.8814, 0.4238, 0.7584, 0.4238, 0.7584, 0.7572, 0.7582, 0.7572, 0.7582, 0.4238, 0.7584, 0.7572, 0.7582, 0.757, 0.8812, 0.757, 0.8812, 0.7572, 0.7582, 0.757, 0.8812, 0.4237, 0.8814, 0.4237, 0.8814, 0.757, 0.8812, 0.757, 0.8812, 0.4237, 0.8814, 0.4236, 0.8866, 0.757, 0.8862, 0.7572, 0.7582, 0.757, 0.8812, 0.757, 0.8862, 0.7572, 0.7531, 0.4238, 0.7584, 0.7572, 0.7582, 0.7572, 0.7531, 0.4238, 0.7535, 0.4237, 0.8814, 0.4237, 0.8814, 0.4237, 0.8814, 0.4237, 0.8814, 0.4237, 0.8814, 0.4236, 0.8866, 0.4236, 0.8866, 0.4237, 0.8814, 0.4238, 0.7584, 0.4238, 0.7584, 0.4238, 0.7584, 0.4238, 0.7584, 0.4238, 0.7584, 0.4238, 0.7535, 0.4238, 0.7535, 0.4238, 0.7584, 0.4238, 0.7535, 0.4238, 0.7584, 0.4238, 0.7584, 0.4238, 0.7535, 0.4237, 0.8814, 0.4238, 0.7584, 0.4238, 0.7584, 0.4237, 0.8814, 0.4238, 0.7584, 0.4238, 0.7584, 0.4238, 0.7584, 0.4238, 0.7584])
me_plane.use_remesh_fix_poles = True
me_plane.use_remesh_preserve_attributes = False
me_plane.update()
me_cube_003 = bpy.data.meshes.new('Cube.003')
me_cube_003.from_pydata([(-0.4896, -0.2602, -0.05069), (-0.4896, -0.2602, 0.05069), (-0.4896, 0.2602, -0.05069), (-0.4896, 0.2602, 0.05069), (0.4896, -0.2602, -0.05069), (0.4896, -0.2602, 0.05069), (0.4896, 0.2602, -0.05069), (0.4896, 0.2602, 0.05069)], [], [(0, 1, 3, 2), (2, 3, 7, 6), (6, 7, 5, 4), (4, 5, 1, 0), (7, 3, 1, 5)])
_uv = me_cube_003.uv_layers.new(name='UVMap')
_uv.uv.foreach_set('vector', [0.375, 0.0, 0.625, 0.0, 0.625, 0.25, 0.375, 0.25, 0.375, 0.25, 0.625, 0.25, 0.625, 0.5, 0.375, 0.5, 0.375, 0.5, 0.625, 0.5, 0.625, 0.75, 0.375, 0.75, 0.375, 0.75, 0.625, 0.75, 0.625, 1.0, 0.375, 1.0, 0.625, 0.5, 0.875, 0.5, 0.875, 0.75, 0.625, 0.75])
me_cube_003.use_remesh_fix_poles = True
me_cube_003.use_remesh_preserve_attributes = False
me_cube_003.update()
me_cube_004 = bpy.data.meshes.new('Cube.004')
me_cube_004.from_pydata([(-0.423, -0.2392, -0.04265), (-0.423, -0.2392, 0.04265), (-0.423, 0.2392, -0.04265), (-0.423, 0.2392, 0.04265), (0.423, -0.2392, -0.04265), (0.423, -0.2392, 0.04265), (0.423, 0.2392, -0.04265), (0.423, 0.2392, 0.04265)], [], [(0, 1, 3, 2), (2, 3, 7, 6), (6, 7, 5, 4), (4, 5, 1, 0), (7, 3, 1, 5)])
_uv = me_cube_004.uv_layers.new(name='UVMap')
_uv.uv.foreach_set('vector', [0.375, 0.0, 0.625, 0.0, 0.625, 0.25, 0.375, 0.25, 0.375, 0.25, 0.625, 0.25, 0.625, 0.5, 0.375, 0.5, 0.375, 0.5, 0.625, 0.5, 0.625, 0.75, 0.375, 0.75, 0.375, 0.75, 0.625, 0.75, 0.625, 1.0, 0.375, 1.0, 0.625, 0.5, 0.875, 0.5, 0.875, 0.75, 0.625, 0.75])
me_cube_004.use_remesh_fix_poles = True
me_cube_004.use_remesh_preserve_attributes = False
me_cube_004.update()
me_cube_005 = bpy.data.meshes.new('Cube.005')
me_cube_005.from_pydata([(-0.2847, -0.2235, -0.04781), (-0.2847, -0.2235, 0.04781), (-0.2847, 0.2235, -0.04781), (-0.2847, 0.2235, 0.04781), (0.2847, -0.2235, -0.04781), (0.2847, -0.2235, 0.04781), (0.2847, 0.2235, -0.04781), (0.2847, 0.2235, 0.04781)], [], [(0, 1, 3, 2), (2, 3, 7, 6), (6, 7, 5, 4), (4, 5, 1, 0), (7, 3, 1, 5)])
_uv = me_cube_005.uv_layers.new(name='UVMap')
_uv.uv.foreach_set('vector', [0.375, 0.0, 0.625, 0.0, 0.625, 0.25, 0.375, 0.25, 0.375, 0.25, 0.625, 0.25, 0.625, 0.5, 0.375, 0.5, 0.375, 0.5, 0.625, 0.5, 0.625, 0.75, 0.375, 0.75, 0.375, 0.75, 0.625, 0.75, 0.625, 1.0, 0.375, 1.0, 0.625, 0.5, 0.875, 0.5, 0.875, 0.75, 0.625, 0.75])
me_cube_005.use_remesh_fix_poles = True
me_cube_005.use_remesh_preserve_attributes = False
me_cube_005.update()
me_cube_002 = bpy.data.meshes.new('Cube.002')
me_cube_002.from_pydata([(-0.45, -0.3534, -0.06885), (-0.45, -0.3534, 0.06885), (-0.45, 0.3534, -0.06885), (-0.45, 0.3534, 0.06885), (0.45, -0.3534, -0.06885), (0.45, -0.3534, 0.06885), (0.45, 0.3534, -0.06885), (0.45, 0.3534, 0.06885)], [], [(0, 1, 3, 2), (2, 3, 7, 6), (6, 7, 5, 4), (4, 5, 1, 0), (7, 3, 1, 5)])
_uv = me_cube_002.uv_layers.new(name='UVMap')
_uv.uv.foreach_set('vector', [0.375, 0.0, 0.625, 0.0, 0.625, 0.25, 0.375, 0.25, 0.375, 0.25, 0.625, 0.25, 0.625, 0.5, 0.375, 0.5, 0.375, 0.5, 0.625, 0.5, 0.625, 0.75, 0.375, 0.75, 0.375, 0.75, 0.625, 0.75, 0.625, 1.0, 0.375, 1.0, 0.625, 0.5, 0.875, 0.5, 0.875, 0.75, 0.625, 0.75])
me_cube_002.use_remesh_fix_poles = True
me_cube_002.use_remesh_preserve_attributes = False
me_cube_002.update()

# ---- objects
ob_top = bpy.data.objects.new('Top', None)
ob_front_exterior = bpy.data.objects.new('Front_Exterior', None)
ob_side = bpy.data.objects.new('Side', None)
ob_front_interior = bpy.data.objects.new('Front_Interior', None)
ob_back_exterior = bpy.data.objects.new('Back_Exterior', None)
ob_back_interior = bpy.data.objects.new('Back_Interior', None)
ob_chair_main = bpy.data.objects.new('Chair_Main', me_cube_001)
ob_chair_rings = bpy.data.objects.new('Chair_Rings', me_cylinder)
ob_chair_armrests = bpy.data.objects.new('Chair_Armrests', me_plane)
ob_chair_cushion_001 = bpy.data.objects.new('Chair_Cushion.001', me_cube_003)
ob_chair_cushion_002 = bpy.data.objects.new('Chair_Cushion.002', me_cube_004)
ob_chair_cushion_003 = bpy.data.objects.new('Chair_Cushion.003', me_cube_005)
ob_chair_cushion = bpy.data.objects.new('Chair_Cushion', me_cube_002)

# ---- transforms, parenting, visibility, modifiers, constraints
ob_top.location = (0.0, 0.0, 0.0)
ob_top.empty_display_type = 'IMAGE'
ob_top.empty_display_size = 5.0
ob_top.empty_image_depth = 'BACK'
ob_top.show_empty_image_perspective = False
ob_top.show_empty_image_only_axis_aligned = True
ob_front_exterior.location = (0.0, 0.0, 0.0)
ob_front_exterior.rotation_euler = (1.571, -0.0, -0.0)
ob_front_exterior.empty_display_type = 'IMAGE'
ob_front_exterior.empty_display_size = 5.0
ob_front_exterior.empty_image_offset = (-0.5, -0.175)
ob_front_exterior.empty_image_depth = 'BACK'
ob_front_exterior.show_empty_image_perspective = False
ob_front_exterior.show_empty_image_only_axis_aligned = True
ob_front_exterior.empty_image_side = 'FRONT'
ob_side.location = (0.0, 0.0, 0.0)
ob_side.rotation_euler = (1.571, -0.0, 1.571)
ob_side.empty_display_type = 'IMAGE'
ob_side.empty_display_size = 5.0
ob_side.empty_image_offset = (-0.5, -0.175)
ob_side.empty_image_depth = 'BACK'
ob_side.show_empty_image_perspective = False
ob_side.show_empty_image_only_axis_aligned = True
ob_front_interior.location = (0.0, 0.0, 0.0)
ob_front_interior.rotation_euler = (1.571, -0.0, -0.0)
ob_front_interior.empty_display_type = 'IMAGE'
ob_front_interior.empty_display_size = 5.0
ob_front_interior.empty_image_offset = (-0.5, -0.175)
ob_front_interior.empty_image_depth = 'BACK'
ob_front_interior.show_empty_image_perspective = False
ob_front_interior.show_empty_image_only_axis_aligned = True
ob_front_interior.empty_image_side = 'FRONT'
ob_back_exterior.location = (0.0, 0.0, 0.0)
ob_back_exterior.rotation_euler = (1.571, 0.0, 3.142)
ob_back_exterior.empty_display_type = 'IMAGE'
ob_back_exterior.empty_display_size = 5.0
ob_back_exterior.empty_image_offset = (-0.5, -0.175)
ob_back_exterior.empty_image_depth = 'BACK'
ob_back_exterior.show_empty_image_perspective = False
ob_back_exterior.show_empty_image_only_axis_aligned = True
ob_back_exterior.empty_image_side = 'FRONT'
ob_back_interior.location = (0.0, 0.0, 0.0)
ob_back_interior.rotation_euler = (1.571, 0.0, 3.142)
ob_back_interior.empty_display_type = 'IMAGE'
ob_back_interior.empty_display_size = 5.0
ob_back_interior.empty_image_offset = (-0.5, -0.175)
ob_back_interior.empty_image_depth = 'BACK'
ob_back_interior.show_empty_image_perspective = False
ob_back_interior.show_empty_image_only_axis_aligned = True
ob_back_interior.empty_image_side = 'FRONT'
ob_chair_main.location = (0.0, 0.0, 0.0)
_m = ob_chair_main.modifiers.new('Bevel', 'BEVEL')
_m.angle_limit = 0.3142
ob_chair_rings.location = (0.0, 0.54, 0.45)
_m = ob_chair_rings.modifiers.new('Solidify', 'SOLIDIFY')
_m.thickness = 0.05
_m = ob_chair_rings.modifiers.new('Array', 'ARRAY')
_m.count = 3
_m.relative_offset_displace = (0.0, 0.0, 2.2)
_m = ob_chair_rings.modifiers.new('SimpleDeform', 'SIMPLE_DEFORM')
_m.deform_method = 'TAPER'
_m.deform_axis = 'Z'
_m.factor = -0.275
_m.angle = -0.275
ob_chair_armrests.location = (0.0, 0.0, 0.0)
_m = ob_chair_armrests.modifiers.new('Mirror', 'MIRROR')
ob_chair_cushion_001.location = (-9.934e-09, 0.8005, 1.598)
ob_chair_cushion_001.rotation_euler = (1.335, 2.159e-16, 1.701e-16)
_m = ob_chair_cushion_001.modifiers.new('Bevel', 'BEVEL')
_m.width = 0.15
_m.width_pct = 0.15
_m.segments = 4
_m.limit_method = 'NONE'
ob_chair_cushion_002.location = (-9.934e-09, 0.9245, 2.207)
ob_chair_cushion_002.rotation_euler = (1.375, 2.178e-16, 1.789e-16)
_m = ob_chair_cushion_002.modifiers.new('Bevel', 'BEVEL')
_m.width = 0.15
_m.width_pct = 0.15
_m.segments = 4
_m.limit_method = 'NONE'
ob_chair_cushion_003.location = (-9.934e-09, 0.9508, 2.806)
ob_chair_cushion_003.rotation_euler = (1.575, 2.22e-16, 2.23e-16)
_m = ob_chair_cushion_003.modifiers.new('Bevel', 'BEVEL')
_m.width = 0.15
_m.width_pct = 0.15
_m.segments = 4
_m.limit_method = 'NONE'
ob_chair_cushion.location = (-9.934e-09, 0.2771, 1.267)
_m = ob_chair_cushion.modifiers.new('Bevel', 'BEVEL')
_m.width = 0.15
_m.width_pct = 0.15
_m.segments = 4
_m.limit_method = 'NONE'

# ---- collection membership
col_reference_images.objects.link(ob_top)
col_reference_images.objects.link(ob_front_exterior)
col_reference_images.objects.link(ob_side)
col_reference_images.objects.link(ob_front_interior)
col_reference_images.objects.link(ob_back_exterior)
col_reference_images.objects.link(ob_back_interior)
col_chair.objects.link(ob_chair_main)
col_chair.objects.link(ob_chair_rings)
col_chair.objects.link(ob_chair_armrests)
col_cushions.objects.link(ob_chair_cushion_001)
col_cushions.objects.link(ob_chair_cushion_002)
col_cushions.objects.link(ob_chair_cushion_003)
col_cushions.objects.link(ob_chair_cushion)

# ---- scene / render settings (as saved in the file)
scene.frame_start = 1; scene.frame_end = 250; scene.frame_set(1)
scene.render.engine = 'BLENDER_EEVEE_NEXT'
scene.cycles.sampling_pattern = 'TABULATED_SOBOL'
scene.cycles.use_light_tree = False
scene.view_settings.view_transform = 'Filmic'
bpy.context.view_layer.update()

# ---- added for rendering (the .blend has no active camera and no usable light): camera, sun
cam_auto = bpy.data.cameras.new('AutoCamera')
cam_auto.lens = 50.0
cam_auto.sensor_width = 36.0
cam_auto.clip_end = 1000.0
ob_auto_camera = bpy.data.objects.new('AutoCamera', cam_auto)
scene.collection.objects.link(ob_auto_camera)
ob_auto_camera.location = (3.79261, -4.01114, 4.78589)
ob_auto_camera.rotation_euler = (1.09748, -7.21219e-08, 0.694738)
scene.camera = ob_auto_camera
light_auto_sun = bpy.data.lights.new('AutoSun', 'SUN')
light_auto_sun.energy = 3.0
light_auto_sun.angle = 0.0523599
ob_auto_sun = bpy.data.objects.new('AutoSun', light_auto_sun)
scene.collection.objects.link(ob_auto_sun)
ob_auto_sun.rotation_euler = (0.872665, 0.174533, 0.523599)
bpy.context.view_layer.update()
